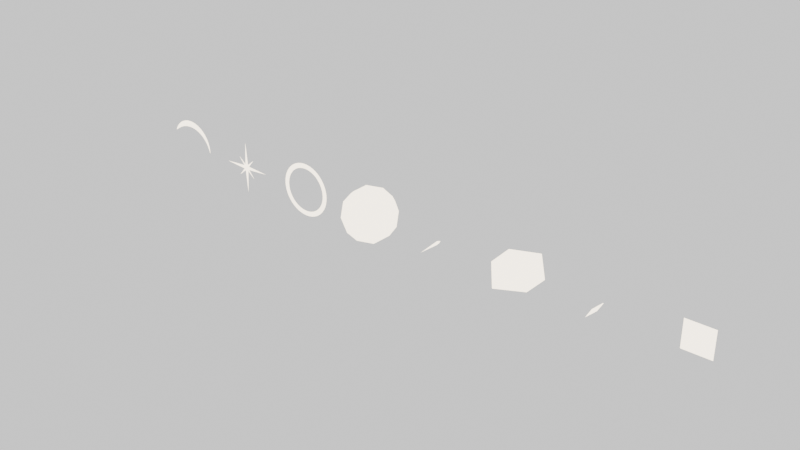 # Source: fx_bash.blend  (saved by Blender 5.2.45; exported with 4.5.12 LTS)
import bpy
from mathutils import Matrix  # noqa: F401  (used for matrix-valued properties, if any)

bpy.ops.wm.read_factory_settings(use_empty=True)
scene = bpy.context.scene
scene.name = 'Scene'

# ---- collections
col_bash_swing = bpy.data.collections.new('BASH_swing'); scene.collection.children.link(col_bash_swing)
col_bash_hit = bpy.data.collections.new('BASH_hit'); scene.collection.children.link(col_bash_hit)
col_bash_debris = bpy.data.collections.new('BASH_debris'); scene.collection.children.link(col_bash_debris)

# ---- images (referenced by path relative to the original .blend; pixels are not part of the script)
import os
ASSET_DIR = os.environ.get("B2B_ASSET_DIR", "")  # directory of the original .blend (textures are referenced by path, not embedded)
HERE = os.path.dirname(os.path.abspath(__file__))  # packed textures are extracted next to this script under _unpacked/

def load_image(name, relpath, width, height, colorspace="sRGB"):
    """Load a texture the original file referenced (path relative to the .blend, or extracted next to this script)."""
    p = next((c for c in (os.path.join(HERE, relpath), os.path.join(ASSET_DIR, relpath)) if relpath and os.path.exists(c)), "")
    if p:
        img = bpy.data.images.load(p, check_existing=True)
        img.name = name
    else:  # same state as the original file: an image datablock whose file is absent (Cycles renders it pink)
        img = bpy.data.images.new(name, width, height)
        img.source = "FILE"
        img.filepath = "//" + (relpath or name)
    img.colorspace_settings.name = colorspace
    return img
img_fx_bash_png = load_image('fx_bash.png', 'fx_bash.png', 1024, 1024, 'sRGB')

# ---- materials (node trees are filled in below, after node groups)
mat_m_bash = bpy.data.materials.new('M_bash')
mat_m_bash.surface_render_method = 'BLENDED'
mat_m_bash.blend_method = 'BLEND'

# ---- material node trees
mat_m_bash.use_nodes = True; mat_m_bash.node_tree.nodes.clear()
_N = mat_m_bash.node_tree.nodes; _L = mat_m_bash.node_tree.links
n0 = _N.new('ShaderNodeOutputMaterial'); n0.name = 'Material Output'; n0.location = (0, 0)
n1 = _N.new('ShaderNodeTexImage'); n1.name = 'Image Texture'; n1.location = (0, 0)
n1.image = img_fx_bash_png
n2 = _N.new('ShaderNodeSeparateColor'); n2.name = 'Separate Color'; n2.location = (0, 0)
n3 = _N.new('ShaderNodeRGB'); n3.name = 'Color'; n3.location = (0, 0)
n3.outputs[0].default_value = (1.0, 1.0, 1.0, 1.0)
n4 = _N.new('ShaderNodeRGB'); n4.name = 'Color.001'; n4.location = (0, 0)
n4.outputs[0].default_value = (0.51, 0.85, 1.0, 1.0)
n5 = _N.new('ShaderNodeRGB'); n5.name = 'Color.002'; n5.location = (0, 0)
n5.outputs[0].default_value = (1.0, 0.74, 0.35, 1.0)
n6 = _N.new('ShaderNodeMix'); n6.name = 'Mix'; n6.location = (0, 0)
n6.data_type = 'RGBA'
n6.blend_type = 'MULTIPLY'
n6.inputs[0].default_value = 1.0
n7 = _N.new('ShaderNodeMix'); n7.name = 'Mix.001'; n7.location = (0, 0)
n7.data_type = 'RGBA'
n7.blend_type = 'MULTIPLY'
n7.inputs[0].default_value = 1.0
n8 = _N.new('ShaderNodeMix'); n8.name = 'Mix.002'; n8.location = (0, 0)
n8.data_type = 'RGBA'
n8.blend_type = 'ADD'
n8.inputs[0].default_value = 1.0
n9 = _N.new('ShaderNodeMix'); n9.name = 'Mix.003'; n9.location = (0, 0)
n9.data_type = 'RGBA'
n9.blend_type = 'MULTIPLY'
n9.inputs[0].default_value = 1.0
n10 = _N.new('ShaderNodeMix'); n10.name = 'Mix.004'; n10.location = (0, 0)
n10.data_type = 'RGBA'
n10.blend_type = 'ADD'
n10.inputs[0].default_value = 1.0
n11 = _N.new('ShaderNodeEmission'); n11.name = 'Emission'; n11.location = (0, 0)
n11.inputs[1].default_value = 2.5
n12 = _N.new('ShaderNodeBsdfTransparent'); n12.name = 'Transparent BSDF'; n12.location = (0, 0)
n13 = _N.new('ShaderNodeMixShader'); n13.name = 'Mix Shader'; n13.location = (0, 0)
_L.new(n1.outputs[0], n2.inputs[0])
_L.new(n2.outputs[0], n6.inputs[6])
_L.new(n3.outputs[0], n6.inputs[7])
_L.new(n2.outputs[1], n7.inputs[6])
_L.new(n4.outputs[0], n7.inputs[7])
_L.new(n6.outputs[2], n8.inputs[6])
_L.new(n7.outputs[2], n8.inputs[7])
_L.new(n2.outputs[2], n9.inputs[6])
_L.new(n5.outputs[0], n9.inputs[7])
_L.new(n8.outputs[2], n10.inputs[6])
_L.new(n9.outputs[2], n10.inputs[7])
_L.new(n10.outputs[2], n11.inputs[0])
_L.new(n1.outputs[1], n13.inputs[0])
_L.new(n12.outputs[0], n13.inputs[1])
_L.new(n11.outputs[0], n13.inputs[2])
_L.new(n13.outputs[0], n0.inputs[0])
n0.is_active_output = True

# ---- world
world_w = bpy.data.worlds.new('W'); scene.world = world_w
world_w.use_nodes = True; world_w.node_tree.nodes.clear()
_N = world_w.node_tree.nodes; _L = world_w.node_tree.links
n0 = _N.new('ShaderNodeBackground'); n0.name = 'Background'; n0.location = (-200, 100)
n0.inputs[0].default_value = (1.0, 1.0, 1.0, 1.0)
n1 = _N.new('ShaderNodeOutputWorld'); n1.name = 'World Output'; n1.location = (200, 100)
_L.new(n0.outputs[0], n1.inputs[0])
n1.is_active_output = True
world_w.light_settings.distance = 1.2

# ---- meshes
me_bash_crescent = bpy.data.meshes.new('bash_crescent')
me_bash_crescent.from_pydata([(0.9985, 0.0, 0.0), (1.0, 0.0, 0.0), (0.9756, 0.0, 0.07107), (1.005, 0.0, 0.07319), (0.9535, 0.0, 0.1397), (1.001, 0.0, 0.1467), (0.928, 0.0, 0.2057), (0.9924, 0.0, 0.22), (0.8987, 0.0, 0.2691), (0.9777, 0.0, 0.2927), (0.8657, 0.0, 0.3294), (0.9576, 0.0, 0.3644), (0.8292, 0.0, 0.3866), (0.932, 0.0, 0.4346), (0.7893, 0.0, 0.4405), (0.9012, 0.0, 0.503), (0.7465, 0.0, 0.491), (0.8651, 0.0, 0.569), (0.701, 0.0, 0.5379), (0.8241, 0.0, 0.6324), (0.653, 0.0, 0.5811), (0.7784, 0.0, 0.6927), (0.6029, 0.0, 0.6207), (0.728, 0.0, 0.7495), (0.5509, 0.0, 0.6566), (0.6734, 0.0, 0.8025), (0.4974, 0.0, 0.6888), (0.6148, 0.0, 0.8514), (0.4425, 0.0, 0.7173), (0.5525, 0.0, 0.8957), (0.3864, 0.0, 0.7423), (0.4869, 0.0, 0.9353), (0.3294, 0.0, 0.7637), (0.4183, 0.0, 0.9697), (0.2717, 0.0, 0.7816), (0.3472, 0.0, 0.9989), (0.2133, 0.0, 0.796), (0.274, 0.0, 1.023), (0.1545, 0.0, 0.8072), (0.1991, 0.0, 1.041), (0.09526, 0.0, 0.815), (0.123, 0.0, 1.053), (0.03578, 0.0, 0.8196), (0.04623, 0.0, 1.059), (-0.02389, 0.0, 0.821), (-0.03082, 0.0, 1.059), (-0.08369, 0.0, 0.8192), (-0.1076, 0.0, 1.053), (-0.1436, 0.0, 0.8142), (-0.1837, 0.0, 1.042), (-0.2035, 0.0, 0.8061), (-0.2585, 0.0, 1.024), (-0.2634, 0.0, 0.7948), (-0.3316, 0.0, 1.001), (-0.3232, 0.0, 0.7802), (-0.4025, 0.0, 0.9718), (-0.3829, 0.0, 0.7624), (-0.4708, 0.0, 0.9374), (-0.4424, 0.0, 0.7412), (-0.5359, 0.0, 0.8978), (-0.5017, 0.0, 0.7166), (-0.5975, 0.0, 0.8534), (-0.5608, 0.0, 0.6884), (-0.6552, 0.0, 0.8043), (-0.6196, 0.0, 0.6567), (-0.7085, 0.0, 0.7509), (-0.6782, 0.0, 0.6215), (-0.757, 0.0, 0.6936), (-0.7369, 0.0, 0.5827), (-0.8002, 0.0, 0.6327), (-0.7967, 0.0, 0.5407), (-0.8377, 0.0, 0.5686), (-0.8647, 0.0, 0.4992), (-0.8665, 0.0, 0.5002)], [], [(0, 1, 3, 2), (2, 3, 5, 4), (4, 5, 7, 6), (6, 7, 9, 8), (8, 9, 11, 10), (10, 11, 13, 12), (12, 13, 15, 14), (14, 15, 17, 16), (16, 17, 19, 18), (18, 19, 21, 20), (20, 21, 23, 22), (22, 23, 25, 24), (24, 25, 27, 26), (26, 27, 29, 28), (28, 29, 31, 30), (30, 31, 33, 32), (32, 33, 35, 34), (34, 35, 37, 36), (36, 37, 39, 38), (38, 39, 41, 40), (40, 41, 43, 42), (42, 43, 45, 44), (44, 45, 47, 46), (46, 47, 49, 48), (48, 49, 51, 50), (50, 51, 53, 52), (52, 53, 55, 54), (54, 55, 57, 56), (56, 57, 59, 58), (58, 59, 61, 60), (60, 61, 63, 62), (62, 63, 65, 64), (64, 65, 67, 66), (66, 67, 69, 68), (68, 69, 71, 70), (70, 71, 73, 72)])
_uv = me_bash_crescent.uv_layers.new(name='UVMap')
_uv.uv.foreach_set('vector', [0.005859, 0.2559, 0.005859, 0.4941, 0.01942, 0.4941, 0.01942, 0.2559, 0.01942, 0.2559, 0.01942, 0.4941, 0.03299, 0.4941, 0.03299, 0.2559, 0.03299, 0.2559, 0.03299, 0.4941, 0.04655, 0.4941, 0.04655, 0.2559, 0.04655, 0.2559, 0.04655, 0.4941, 0.06011, 0.4941, 0.06011, 0.2559, 0.06011, 0.2559, 0.06011, 0.4941, 0.07368, 0.4941, 0.07368, 0.2559, 0.07368, 0.2559, 0.07368, 0.4941, 0.08724, 0.4941, 0.08724, 0.2559, 0.08724, 0.2559, 0.08724, 0.4941, 0.1008, 0.4941, 0.1008, 0.2559, 0.1008, 0.2559, 0.1008, 0.4941, 0.1144, 0.4941, 0.1144, 0.2559, 0.1144, 0.2559, 0.1144, 0.4941, 0.1279, 0.4941, 0.1279, 0.2559, 0.1279, 0.2559, 0.1279, 0.4941, 0.1415, 0.4941, 0.1415, 0.2559, 0.1415, 0.2559, 0.1415, 0.4941, 0.1551, 0.4941, 0.1551, 0.2559, 0.1551, 0.2559, 0.1551, 0.4941, 0.1686, 0.4941, 0.1686, 0.2559, 0.1686, 0.2559, 0.1686, 0.4941, 0.1822, 0.4941, 0.1822, 0.2559, 0.1822, 0.2559, 0.1822, 0.4941, 0.1957, 0.4941, 0.1957, 0.2559, 0.1957, 0.2559, 0.1957, 0.4941, 0.2093, 0.4941, 0.2093, 0.2559, 0.2093, 0.2559, 0.2093, 0.4941, 0.2229, 0.4941, 0.2229, 0.2559, 0.2229, 0.2559, 0.2229, 0.4941, 0.2364, 0.4941, 0.2364, 0.2559, 0.2364, 0.2559, 0.2364, 0.4941, 0.25, 0.4941, 0.25, 0.2559, 0.25, 0.2559, 0.25, 0.4941, 0.2636, 0.4941, 0.2636, 0.2559, 0.2636, 0.2559, 0.2636, 0.4941, 0.2771, 0.4941, 0.2771, 0.2559, 0.2771, 0.2559, 0.2771, 0.4941, 0.2907, 0.4941, 0.2907, 0.2559, 0.2907, 0.2559, 0.2907, 0.4941, 0.3043, 0.4941, 0.3043, 0.2559, 0.3043, 0.2559, 0.3043, 0.4941, 0.3178, 0.4941, 0.3178, 0.2559, 0.3178, 0.2559, 0.3178, 0.4941, 0.3314, 0.4941, 0.3314, 0.2559, 0.3314, 0.2559, 0.3314, 0.4941, 0.3449, 0.4941, 0.3449, 0.2559, 0.3449, 0.2559, 0.3449, 0.4941, 0.3585, 0.4941, 0.3585, 0.2559, 0.3585, 0.2559, 0.3585, 0.4941, 0.3721, 0.4941, 0.3721, 0.2559, 0.3721, 0.2559, 0.3721, 0.4941, 0.3856, 0.4941, 0.3856, 0.2559, 0.3856, 0.2559, 0.3856, 0.4941, 0.3992, 0.4941, 0.3992, 0.2559, 0.3992, 0.2559, 0.3992, 0.4941, 0.4128, 0.4941, 0.4128, 0.2559, 0.4128, 0.2559, 0.4128, 0.4941, 0.4263, 0.4941, 0.4263, 0.2559, 0.4263, 0.2559, 0.4263, 0.4941, 0.4399, 0.4941, 0.4399, 0.2559, 0.4399, 0.2559, 0.4399, 0.4941, 0.4535, 0.4941, 0.4535, 0.2559, 0.4535, 0.2559, 0.4535, 0.4941, 0.467, 0.4941, 0.467, 0.2559, 0.467, 0.2559, 0.467, 0.4941, 0.4806, 0.4941, 0.4806, 0.2559, 0.4806, 0.2559, 0.4806, 0.4941, 0.4941, 0.4941, 0.4941, 0.2559])
me_bash_crescent.materials.append(mat_m_bash)
me_bash_crescent.update()
me_bash_star = bpy.data.meshes.new('bash_star')
me_bash_star.from_pydata([(-0.075, 0.0, 4.592e-18), (0.075, 0.0, -4.592e-18), (-0.048, 0.0, 0.35), (0.048, 0.0, 0.35), (6.123e-17, 0.0, 1.0), (-0.03712, 0.0, -0.03712), (0.03712, 0.0, 0.03712), (-0.1525, 0.0, 0.1049), (-0.1049, 0.0, 0.1525), (-0.3677, 0.0, 0.3677), (-9.185e-18, 0.0, -0.075), (9.185e-18, 0.0, 0.075), (-0.35, 0.0, -0.048), (-0.35, 0.0, 0.048), (-1.0, 0.0, 1.225e-16), (0.03712, 0.0, -0.03712), (-0.03712, 0.0, 0.03712), (-0.1049, 0.0, -0.1525), (-0.1525, 0.0, -0.1049), (-0.3677, 0.0, -0.3677), (0.075, 0.0, -1.378e-17), (-0.075, 0.0, 1.378e-17), (0.048, 0.0, -0.35), (-0.048, 0.0, -0.35), (-1.837e-16, 0.0, -1.0), (0.03712, 0.0, 0.03712), (-0.03712, 0.0, -0.03712), (0.1525, 0.0, -0.1049), (0.1049, 0.0, -0.1525), (0.3677, 0.0, -0.3677), (1.837e-17, 0.0, 0.075), (-1.837e-17, 0.0, -0.075), (0.35, 0.0, 0.048), (0.35, 0.0, -0.048), (1.0, 0.0, -2.449e-16), (-0.03712, 0.0, 0.03712), (0.03712, 0.0, -0.03712), (0.1049, 0.0, 0.1525), (0.1525, 0.0, 0.1049), (0.3677, 0.0, 0.3677)], [], [(0, 1, 3), (0, 3, 2), (2, 3, 4), (5, 6, 8), (5, 8, 7), (7, 8, 9), (10, 11, 13), (10, 13, 12), (12, 13, 14), (15, 16, 18), (15, 18, 17), (17, 18, 19), (20, 21, 23), (20, 23, 22), (22, 23, 24), (25, 26, 28), (25, 28, 27), (27, 28, 29), (30, 31, 33), (30, 33, 32), (32, 33, 34), (35, 36, 38), (35, 38, 37), (37, 38, 39)])
_uv = me_bash_star.uv_layers.new(name='UVMap')
_uv.uv.foreach_set('vector', [0.005859, 0.9941, 0.005859, 0.5059, 0.1768, 0.5938, 0.005859, 0.9941, 0.1768, 0.5938, 0.1768, 0.9062, 0.1768, 0.9062, 0.1768, 0.5938, 0.4941, 0.75, 0.005859, 0.9941, 0.005859, 0.5059, 0.1768, 0.5938, 0.005859, 0.9941, 0.1768, 0.5938, 0.1768, 0.9062, 0.1768, 0.9062, 0.1768, 0.5938, 0.4941, 0.75, 0.005859, 0.9941, 0.005859, 0.5059, 0.1768, 0.5938, 0.005859, 0.9941, 0.1768, 0.5938, 0.1768, 0.9062, 0.1768, 0.9062, 0.1768, 0.5938, 0.4941, 0.75, 0.005859, 0.9941, 0.005859, 0.5059, 0.1768, 0.5938, 0.005859, 0.9941, 0.1768, 0.5938, 0.1768, 0.9062, 0.1768, 0.9062, 0.1768, 0.5938, 0.4941, 0.75, 0.005859, 0.9941, 0.005859, 0.5059, 0.1768, 0.5938, 0.005859, 0.9941, 0.1768, 0.5938, 0.1768, 0.9062, 0.1768, 0.9062, 0.1768, 0.5938, 0.4941, 0.75, 0.005859, 0.9941, 0.005859, 0.5059, 0.1768, 0.5938, 0.005859, 0.9941, 0.1768, 0.5938, 0.1768, 0.9062, 0.1768, 0.9062, 0.1768, 0.5938, 0.4941, 0.75, 0.005859, 0.9941, 0.005859, 0.5059, 0.1768, 0.5938, 0.005859, 0.9941, 0.1768, 0.5938, 0.1768, 0.9062, 0.1768, 0.9062, 0.1768, 0.5938, 0.4941, 0.75, 0.005859, 0.9941, 0.005859, 0.5059, 0.1768, 0.5938, 0.005859, 0.9941, 0.1768, 0.5938, 0.1768, 0.9062, 0.1768, 0.9062, 0.1768, 0.5938, 0.4941, 0.75])
me_bash_star.materials.append(mat_m_bash)
me_bash_star.update()
me_bash_ring = bpy.data.meshes.new('bash_ring')
me_bash_ring.from_pydata([(0.82, 0.0, 0.0), (1.0, 0.0, 0.0), (0.813, 0.0, 0.107), (0.9914, 0.0, 0.1305), (0.7921, 0.0, 0.2122), (0.9659, 0.0, 0.2588), (0.7576, 0.0, 0.3138), (0.9239, 0.0, 0.3827), (0.7101, 0.0, 0.41), (0.866, 0.0, 0.5), (0.6505, 0.0, 0.4992), (0.7934, 0.0, 0.6088), (0.5798, 0.0, 0.5798), (0.7071, 0.0, 0.7071), (0.4992, 0.0, 0.6505), (0.6088, 0.0, 0.7934), (0.41, 0.0, 0.7101), (0.5, 0.0, 0.866), (0.3138, 0.0, 0.7576), (0.3827, 0.0, 0.9239), (0.2122, 0.0, 0.7921), (0.2588, 0.0, 0.9659), (0.107, 0.0, 0.813), (0.1305, 0.0, 0.9914), (5.021e-17, 0.0, 0.82), (6.123e-17, 0.0, 1.0), (-0.107, 0.0, 0.813), (-0.1305, 0.0, 0.9914), (-0.2122, 0.0, 0.7921), (-0.2588, 0.0, 0.9659), (-0.3138, 0.0, 0.7576), (-0.3827, 0.0, 0.9239), (-0.41, 0.0, 0.7101), (-0.5, 0.0, 0.866), (-0.4992, 0.0, 0.6505), (-0.6088, 0.0, 0.7934), (-0.5798, 0.0, 0.5798), (-0.7071, 0.0, 0.7071), (-0.6505, 0.0, 0.4992), (-0.7934, 0.0, 0.6088), (-0.7101, 0.0, 0.41), (-0.866, 0.0, 0.5), (-0.7576, 0.0, 0.3138), (-0.9239, 0.0, 0.3827), (-0.7921, 0.0, 0.2122), (-0.9659, 0.0, 0.2588), (-0.813, 0.0, 0.107), (-0.9914, 0.0, 0.1305), (-0.82, 0.0, 1.004e-16), (-1.0, 0.0, 1.225e-16), (-0.813, 0.0, -0.107), (-0.9914, 0.0, -0.1305), (-0.7921, 0.0, -0.2122), (-0.9659, 0.0, -0.2588), (-0.7576, 0.0, -0.3138), (-0.9239, 0.0, -0.3827), (-0.7101, 0.0, -0.41), (-0.866, 0.0, -0.5), (-0.6505, 0.0, -0.4992), (-0.7934, 0.0, -0.6088), (-0.5798, 0.0, -0.5798), (-0.7071, 0.0, -0.7071), (-0.4992, 0.0, -0.6505), (-0.6088, 0.0, -0.7934), (-0.41, 0.0, -0.7101), (-0.5, 0.0, -0.866), (-0.3138, 0.0, -0.7576), (-0.3827, 0.0, -0.9239), (-0.2122, 0.0, -0.7921), (-0.2588, 0.0, -0.9659), (-0.107, 0.0, -0.813), (-0.1305, 0.0, -0.9914), (-1.506e-16, 0.0, -0.82), (-1.837e-16, 0.0, -1.0), (0.107, 0.0, -0.813), (0.1305, 0.0, -0.9914), (0.2122, 0.0, -0.7921), (0.2588, 0.0, -0.9659), (0.3138, 0.0, -0.7576), (0.3827, 0.0, -0.9239), (0.41, 0.0, -0.7101), (0.5, 0.0, -0.866), (0.4992, 0.0, -0.6505), (0.6088, 0.0, -0.7934), (0.5798, 0.0, -0.5798), (0.7071, 0.0, -0.7071), (0.6505, 0.0, -0.4992), (0.7934, 0.0, -0.6088), (0.7101, 0.0, -0.41), (0.866, 0.0, -0.5), (0.7576, 0.0, -0.3138), (0.9239, 0.0, -0.3827), (0.7921, 0.0, -0.2122), (0.9659, 0.0, -0.2588), (0.813, 0.0, -0.107), (0.9914, 0.0, -0.1305), (0.82, 0.0, -2.008e-16), (1.0, 0.0, -2.449e-16)], [], [(0, 1, 3, 2), (2, 3, 5, 4), (4, 5, 7, 6), (6, 7, 9, 8), (8, 9, 11, 10), (10, 11, 13, 12), (12, 13, 15, 14), (14, 15, 17, 16), (16, 17, 19, 18), (18, 19, 21, 20), (20, 21, 23, 22), (22, 23, 25, 24), (24, 25, 27, 26), (26, 27, 29, 28), (28, 29, 31, 30), (30, 31, 33, 32), (32, 33, 35, 34), (34, 35, 37, 36), (36, 37, 39, 38), (38, 39, 41, 40), (40, 41, 43, 42), (42, 43, 45, 44), (44, 45, 47, 46), (46, 47, 49, 48), (48, 49, 51, 50), (50, 51, 53, 52), (52, 53, 55, 54), (54, 55, 57, 56), (56, 57, 59, 58), (58, 59, 61, 60), (60, 61, 63, 62), (62, 63, 65, 64), (64, 65, 67, 66), (66, 67, 69, 68), (68, 69, 71, 70), (70, 71, 73, 72), (72, 73, 75, 74), (74, 75, 77, 76), (76, 77, 79, 78), (78, 79, 81, 80), (80, 81, 83, 82), (82, 83, 85, 84), (84, 85, 87, 86), (86, 87, 89, 88), (88, 89, 91, 90), (90, 91, 93, 92), (92, 93, 95, 94), (94, 95, 97, 96)])
_uv = me_bash_ring.uv_layers.new(name='UVMap')
_uv.uv.foreach_set('vector', [0.5059, 0.005859, 0.7441, 0.005859, 0.7441, 0.01082, 0.5059, 0.01082, 0.5059, 0.01082, 0.7441, 0.01082, 0.7441, 0.01579, 0.5059, 0.01579, 0.5059, 0.01579, 0.7441, 0.01579, 0.7441, 0.02075, 0.5059, 0.02075, 0.5059, 0.02075, 0.7441, 0.02075, 0.7441, 0.02572, 0.5059, 0.02572, 0.5059, 0.02572, 0.7441, 0.02572, 0.7441, 0.03068, 0.5059, 0.03068, 0.5059, 0.03068, 0.7441, 0.03068, 0.7441, 0.03564, 0.5059, 0.03564, 0.5059, 0.03564, 0.7441, 0.03564, 0.7441, 0.04061, 0.5059, 0.04061, 0.5059, 0.04061, 0.7441, 0.04061, 0.7441, 0.04557, 0.5059, 0.04557, 0.5059, 0.04557, 0.7441, 0.04557, 0.7441, 0.05054, 0.5059, 0.05054, 0.5059, 0.05054, 0.7441, 0.05054, 0.7441, 0.0555, 0.5059, 0.0555, 0.5059, 0.0555, 0.7441, 0.0555, 0.7441, 0.06047, 0.5059, 0.06047, 0.5059, 0.06047, 0.7441, 0.06047, 0.7441, 0.06543, 0.5059, 0.06543, 0.5059, 0.06543, 0.7441, 0.06543, 0.7441, 0.07039, 0.5059, 0.07039, 0.5059, 0.07039, 0.7441, 0.07039, 0.7441, 0.07536, 0.5059, 0.07536, 0.5059, 0.07536, 0.7441, 0.07536, 0.7441, 0.08032, 0.5059, 0.08032, 0.5059, 0.08032, 0.7441, 0.08032, 0.7441, 0.08529, 0.5059, 0.08529, 0.5059, 0.08529, 0.7441, 0.08529, 0.7441, 0.09025, 0.5059, 0.09025, 0.5059, 0.09025, 0.7441, 0.09025, 0.7441, 0.09521, 0.5059, 0.09521, 0.5059, 0.09521, 0.7441, 0.09521, 0.7441, 0.1002, 0.5059, 0.1002, 0.5059, 0.1002, 0.7441, 0.1002, 0.7441, 0.1051, 0.5059, 0.1051, 0.5059, 0.1051, 0.7441, 0.1051, 0.7441, 0.1101, 0.5059, 0.1101, 0.5059, 0.1101, 0.7441, 0.1101, 0.7441, 0.1151, 0.5059, 0.1151, 0.5059, 0.1151, 0.7441, 0.1151, 0.7441, 0.12, 0.5059, 0.12, 0.5059, 0.12, 0.7441, 0.12, 0.7441, 0.125, 0.5059, 0.125, 0.5059, 0.125, 0.7441, 0.125, 0.7441, 0.13, 0.5059, 0.13, 0.5059, 0.13, 0.7441, 0.13, 0.7441, 0.1349, 0.5059, 0.1349, 0.5059, 0.1349, 0.7441, 0.1349, 0.7441, 0.1399, 0.5059, 0.1399, 0.5059, 0.1399, 0.7441, 0.1399, 0.7441, 0.1449, 0.5059, 0.1449, 0.5059, 0.1449, 0.7441, 0.1449, 0.7441, 0.1498, 0.5059, 0.1498, 0.5059, 0.1498, 0.7441, 0.1498, 0.7441, 0.1548, 0.5059, 0.1548, 0.5059, 0.1548, 0.7441, 0.1548, 0.7441, 0.1597, 0.5059, 0.1597, 0.5059, 0.1597, 0.7441, 0.1597, 0.7441, 0.1647, 0.5059, 0.1647, 0.5059, 0.1647, 0.7441, 0.1647, 0.7441, 0.1697, 0.5059, 0.1697, 0.5059, 0.1697, 0.7441, 0.1697, 0.7441, 0.1746, 0.5059, 0.1746, 0.5059, 0.1746, 0.7441, 0.1746, 0.7441, 0.1796, 0.5059, 0.1796, 0.5059, 0.1796, 0.7441, 0.1796, 0.7441, 0.1846, 0.5059, 0.1846, 0.5059, 0.1846, 0.7441, 0.1846, 0.7441, 0.1895, 0.5059, 0.1895, 0.5059, 0.1895, 0.7441, 0.1895, 0.7441, 0.1945, 0.5059, 0.1945, 0.5059, 0.1945, 0.7441, 0.1945, 0.7441, 0.1995, 0.5059, 0.1995, 0.5059, 0.1995, 0.7441, 0.1995, 0.7441, 0.2044, 0.5059, 0.2044, 0.5059, 0.2044, 0.7441, 0.2044, 0.7441, 0.2094, 0.5059, 0.2094, 0.5059, 0.2094, 0.7441, 0.2094, 0.7441, 0.2144, 0.5059, 0.2144, 0.5059, 0.2144, 0.7441, 0.2144, 0.7441, 0.2193, 0.5059, 0.2193, 0.5059, 0.2193, 0.7441, 0.2193, 0.7441, 0.2243, 0.5059, 0.2243, 0.5059, 0.2243, 0.7441, 0.2243, 0.7441, 0.2292, 0.5059, 0.2292, 0.5059, 0.2292, 0.7441, 0.2292, 0.7441, 0.2342, 0.5059, 0.2342, 0.5059, 0.2342, 0.7441, 0.2342, 0.7441, 0.2392, 0.5059, 0.2392, 0.5059, 0.2392, 0.7441, 0.2392, 0.7441, 0.2441, 0.5059, 0.2441])
me_bash_ring.materials.append(mat_m_bash)
me_bash_ring.update()
me_bash_sphere = bpy.data.meshes.new('bash_sphere')
me_bash_sphere.from_pydata([(0.0, 0.0, -1.0), (0.7236, -0.5257, -0.4472), (-0.2764, -0.8506, -0.4472), (-0.8944, 0.0, -0.4472), (-0.2764, 0.8506, -0.4472), (0.7236, 0.5257, -0.4472), (0.2764, -0.8506, 0.4472), (-0.7236, -0.5257, 0.4472), (-0.7236, 0.5257, 0.4472), (0.2764, 0.8506, 0.4472), (0.8944, 0.0, 0.4472), (0.0, 0.0, 1.0), (-0.1625, -0.5, -0.8507), (0.4253, -0.309, -0.8507), (0.2629, -0.809, -0.5257), (0.8506, 0.0, -0.5257), (0.4253, 0.309, -0.8507), (-0.5257, 0.0, -0.8507), (-0.6882, -0.5, -0.5257), (-0.1625, 0.5, -0.8507), (-0.6882, 0.5, -0.5257), (0.2629, 0.809, -0.5257), (0.9511, -0.309, 0.0), (0.9511, 0.309, 0.0), (0.0, -1.0, 0.0), (0.5878, -0.809, 0.0), (-0.9511, -0.309, 0.0), (-0.5878, -0.809, 0.0), (-0.5878, 0.809, 0.0), (-0.9511, 0.309, 0.0), (0.5878, 0.809, 0.0), (0.0, 1.0, 0.0), (0.6882, -0.5, 0.5257), (-0.2629, -0.809, 0.5257), (-0.8506, 0.0, 0.5257), (-0.2629, 0.809, 0.5257), (0.6882, 0.5, 0.5257), (0.1625, -0.5, 0.8507), (0.5257, 0.0, 0.8507), (-0.4253, -0.309, 0.8507), (-0.4253, 0.309, 0.8507), (0.1625, 0.5, 0.8507)], [], [(0, 13, 12), (1, 13, 15), (0, 12, 17), (0, 17, 19), (0, 19, 16), (1, 15, 22), (2, 14, 24), (3, 18, 26), (4, 20, 28), (5, 21, 30), (1, 22, 25), (2, 24, 27), (3, 26, 29), (4, 28, 31), (5, 30, 23), (6, 32, 37), (7, 33, 39), (8, 34, 40), (9, 35, 41), (10, 36, 38), (38, 41, 11), (38, 36, 41), (36, 9, 41), (41, 40, 11), (41, 35, 40), (35, 8, 40), (40, 39, 11), (40, 34, 39), (34, 7, 39), (39, 37, 11), (39, 33, 37), (33, 6, 37), (37, 38, 11), (37, 32, 38), (32, 10, 38), (23, 36, 10), (23, 30, 36), (30, 9, 36), (31, 35, 9), (31, 28, 35), (28, 8, 35), (29, 34, 8), (29, 26, 34), (26, 7, 34), (27, 33, 7), (27, 24, 33), (24, 6, 33), (25, 32, 6), (25, 22, 32), (22, 10, 32), (30, 31, 9), (30, 21, 31), (21, 4, 31), (28, 29, 8), (28, 20, 29), (20, 3, 29), (26, 27, 7), (26, 18, 27), (18, 2, 27), (24, 25, 6), (24, 14, 25), (14, 1, 25), (22, 23, 10), (22, 15, 23), (15, 5, 23), (16, 21, 5), (16, 19, 21), (19, 4, 21), (19, 20, 4), (19, 17, 20), (17, 3, 20), (17, 18, 3), (17, 12, 18), (12, 2, 18), (15, 16, 5), (15, 13, 16), (13, 0, 16), (12, 14, 2), (12, 13, 14), (13, 1, 14)])
_uv = me_bash_sphere.uv_layers.new(name='UVMap')
_uv.uv.foreach_set('vector', [0.625, 0.2559, 0.6757, 0.2737, 0.6056, 0.2737, 0.7112, 0.3217, 0.6757, 0.2737, 0.7263, 0.3124, 0.625, 0.2559, 0.6056, 0.2737, 0.5624, 0.2737, 0.625, 0.2559, 0.5624, 0.2737, 0.6056, 0.2737, 0.625, 0.2559, 0.6056, 0.2737, 0.6757, 0.2737, 0.7112, 0.3217, 0.7263, 0.3124, 0.7383, 0.375, 0.5921, 0.3217, 0.6563, 0.3124, 0.625, 0.375, 0.5184, 0.3217, 0.543, 0.3124, 0.5117, 0.375, 0.5921, 0.3217, 0.543, 0.3124, 0.555, 0.375, 0.7112, 0.3217, 0.6563, 0.3124, 0.695, 0.375, 0.7112, 0.3217, 0.7383, 0.375, 0.695, 0.375, 0.5921, 0.3217, 0.625, 0.375, 0.555, 0.375, 0.5184, 0.3217, 0.5117, 0.375, 0.5117, 0.375, 0.5921, 0.3217, 0.555, 0.375, 0.625, 0.375, 0.7112, 0.3217, 0.695, 0.375, 0.7383, 0.375, 0.6579, 0.4283, 0.707, 0.4376, 0.6444, 0.4763, 0.5388, 0.4283, 0.5937, 0.4376, 0.5743, 0.4763, 0.5388, 0.4283, 0.5237, 0.4376, 0.5743, 0.4763, 0.6579, 0.4283, 0.5937, 0.4376, 0.6444, 0.4763, 0.7316, 0.4283, 0.707, 0.4376, 0.6876, 0.4763, 0.6876, 0.4763, 0.6444, 0.4763, 0.625, 0.4941, 0.6876, 0.4763, 0.707, 0.4376, 0.6444, 0.4763, 0.707, 0.4376, 0.6579, 0.4283, 0.6444, 0.4763, 0.6444, 0.4763, 0.5743, 0.4763, 0.625, 0.4941, 0.6444, 0.4763, 0.5937, 0.4376, 0.5743, 0.4763, 0.5937, 0.4376, 0.5388, 0.4283, 0.5743, 0.4763, 0.5743, 0.4763, 0.5743, 0.4763, 0.625, 0.4941, 0.5743, 0.4763, 0.5237, 0.4376, 0.5743, 0.4763, 0.5237, 0.4376, 0.5388, 0.4283, 0.5743, 0.4763, 0.5743, 0.4763, 0.6444, 0.4763, 0.625, 0.4941, 0.5743, 0.4763, 0.5937, 0.4376, 0.6444, 0.4763, 0.5937, 0.4376, 0.6579, 0.4283, 0.6444, 0.4763, 0.6444, 0.4763, 0.6876, 0.4763, 0.625, 0.4941, 0.6444, 0.4763, 0.707, 0.4376, 0.6876, 0.4763, 0.707, 0.4376, 0.7316, 0.4283, 0.6876, 0.4763, 0.7383, 0.375, 0.707, 0.4376, 0.7316, 0.4283, 0.7383, 0.375, 0.695, 0.375, 0.707, 0.4376, 0.695, 0.375, 0.6579, 0.4283, 0.707, 0.4376, 0.625, 0.375, 0.5937, 0.4376, 0.6579, 0.4283, 0.625, 0.375, 0.555, 0.375, 0.5937, 0.4376, 0.555, 0.375, 0.5388, 0.4283, 0.5937, 0.4376, 0.5117, 0.375, 0.5237, 0.4376, 0.5388, 0.4283, 0.5117, 0.375, 0.5117, 0.375, 0.5237, 0.4376, 0.5117, 0.375, 0.5388, 0.4283, 0.5237, 0.4376, 0.555, 0.375, 0.5937, 0.4376, 0.5388, 0.4283, 0.555, 0.375, 0.625, 0.375, 0.5937, 0.4376, 0.625, 0.375, 0.6579, 0.4283, 0.5937, 0.4376, 0.695, 0.375, 0.707, 0.4376, 0.6579, 0.4283, 0.695, 0.375, 0.7383, 0.375, 0.707, 0.4376, 0.7383, 0.375, 0.7316, 0.4283, 0.707, 0.4376, 0.695, 0.375, 0.625, 0.375, 0.6579, 0.4283, 0.695, 0.375, 0.6563, 0.3124, 0.625, 0.375, 0.6563, 0.3124, 0.5921, 0.3217, 0.625, 0.375, 0.555, 0.375, 0.5117, 0.375, 0.5388, 0.4283, 0.555, 0.375, 0.543, 0.3124, 0.5117, 0.375, 0.543, 0.3124, 0.5184, 0.3217, 0.5117, 0.375, 0.5117, 0.375, 0.555, 0.375, 0.5388, 0.4283, 0.5117, 0.375, 0.543, 0.3124, 0.555, 0.375, 0.543, 0.3124, 0.5921, 0.3217, 0.555, 0.375, 0.625, 0.375, 0.695, 0.375, 0.6579, 0.4283, 0.625, 0.375, 0.6563, 0.3124, 0.695, 0.375, 0.6563, 0.3124, 0.7112, 0.3217, 0.695, 0.375, 0.7383, 0.375, 0.7383, 0.375, 0.7316, 0.4283, 0.7383, 0.375, 0.7263, 0.3124, 0.7383, 0.375, 0.7263, 0.3124, 0.7112, 0.3217, 0.7383, 0.375, 0.6757, 0.2737, 0.6563, 0.3124, 0.7112, 0.3217, 0.6757, 0.2737, 0.6056, 0.2737, 0.6563, 0.3124, 0.6056, 0.2737, 0.5921, 0.3217, 0.6563, 0.3124, 0.6056, 0.2737, 0.543, 0.3124, 0.5921, 0.3217, 0.6056, 0.2737, 0.5624, 0.2737, 0.543, 0.3124, 0.5624, 0.2737, 0.5184, 0.3217, 0.543, 0.3124, 0.5624, 0.2737, 0.543, 0.3124, 0.5184, 0.3217, 0.5624, 0.2737, 0.6056, 0.2737, 0.543, 0.3124, 0.6056, 0.2737, 0.5921, 0.3217, 0.543, 0.3124, 0.7263, 0.3124, 0.6757, 0.2737, 0.7112, 0.3217, 0.7263, 0.3124, 0.6757, 0.2737, 0.6757, 0.2737, 0.6757, 0.2737, 0.625, 0.2559, 0.6757, 0.2737, 0.6056, 0.2737, 0.6563, 0.3124, 0.5921, 0.3217, 0.6056, 0.2737, 0.6757, 0.2737, 0.6563, 0.3124, 0.6757, 0.2737, 0.7112, 0.3217, 0.6563, 0.3124])
me_bash_sphere.materials.append(mat_m_bash)
me_bash_sphere.update()
me_bash_ray = bpy.data.meshes.new('bash_ray')
me_bash_ray.from_pydata([(0.0048, 0.0, 0.0), (-0.0048, 0.0, 0.0), (0.06946, -0.1667, 0.0), (-0.06946, -0.1667, 0.0), (0.05441, -0.3333, 0.0), (-0.05441, -0.3333, 0.0), (0.03972, -0.5, 0.0), (-0.03972, -0.5, 0.0), (0.02549, -0.6667, 0.0), (-0.02549, -0.6667, 0.0), (0.01195, -0.8333, 0.0), (-0.01195, -0.8333, 0.0), (0.0, -1.0, 0.0), (0.0, -1.0, 0.0), (2.939e-19, 0.0, 0.0048), (-2.939e-19, 0.0, -0.0048), (4.253e-18, -0.1667, 0.06946), (-4.253e-18, -0.1667, -0.06946), (3.332e-18, -0.3333, 0.05441), (-3.332e-18, -0.3333, -0.05441), (2.432e-18, -0.5, 0.03972), (-2.432e-18, -0.5, -0.03972), (1.561e-18, -0.6667, 0.02549), (-1.561e-18, -0.6667, -0.02549), (7.315e-19, -0.8333, 0.01195), (-7.315e-19, -0.8333, -0.01195), (0.0, -1.0, 0.0), (0.0, -1.0, 0.0)], [], [(0, 1, 3, 2), (2, 3, 5, 4), (4, 5, 7, 6), (6, 7, 9, 8), (8, 9, 11, 10), (10, 11, 13, 12), (14, 15, 17, 16), (16, 17, 19, 18), (18, 19, 21, 20), (20, 21, 23, 22), (22, 23, 25, 24), (24, 25, 27, 26)])
_uv = me_bash_ray.uv_layers.new(name='UVMap')
_uv.uv.foreach_set('vector', [0.005859, 0.005859, 0.005859, 0.2441, 0.08724, 0.2441, 0.08724, 0.005859, 0.08724, 0.005859, 0.08724, 0.2441, 0.1686, 0.2441, 0.1686, 0.005859, 0.1686, 0.005859, 0.1686, 0.2441, 0.25, 0.2441, 0.25, 0.005859, 0.25, 0.005859, 0.25, 0.2441, 0.3314, 0.2441, 0.3314, 0.005859, 0.3314, 0.005859, 0.3314, 0.2441, 0.4128, 0.2441, 0.4128, 0.005859, 0.4128, 0.005859, 0.4128, 0.2441, 0.4941, 0.2441, 0.4941, 0.005859, 0.005859, 0.005859, 0.005859, 0.2441, 0.08724, 0.2441, 0.08724, 0.005859, 0.08724, 0.005859, 0.08724, 0.2441, 0.1686, 0.2441, 0.1686, 0.005859, 0.1686, 0.005859, 0.1686, 0.2441, 0.25, 0.2441, 0.25, 0.005859, 0.25, 0.005859, 0.25, 0.2441, 0.3314, 0.2441, 0.3314, 0.005859, 0.3314, 0.005859, 0.3314, 0.2441, 0.4128, 0.2441, 0.4128, 0.005859, 0.4128, 0.005859, 0.4128, 0.2441, 0.4941, 0.2441, 0.4941, 0.005859])
me_bash_ray.materials.append(mat_m_bash)
me_bash_ray.update()
me_bash_rock = bpy.data.meshes.new('bash_rock')
me_bash_rock.from_pydata([(0.0, 0.0, -0.6243), (0.6749, -0.4903, -0.292), (-0.2961, -0.9112, -0.3353), (-0.8023, 0.0, -0.2808), (-0.2523, 0.7766, -0.2858), (0.6825, 0.4959, -0.2953), (0.2184, -0.6722, 0.2474), (-0.6618, -0.4808, 0.2863), (-0.6942, 0.5044, 0.3003), (0.2823, 0.8688, 0.3197), (0.676, 0.0, 0.2366), (0.0, 0.0, 0.5847)], [], [(0, 1, 2), (1, 0, 5), (0, 2, 3), (0, 3, 4), (0, 4, 5), (1, 5, 10), (2, 1, 6), (3, 2, 7), (4, 3, 8), (5, 4, 9), (1, 10, 6), (2, 6, 7), (3, 7, 8), (4, 8, 9), (5, 9, 10), (6, 10, 11), (7, 6, 11), (8, 7, 11), (9, 8, 11), (10, 9, 11)])
_uv = me_bash_rock.uv_layers.new(name='UVMap')
_uv.uv.foreach_set('vector', [0.875, 0.375, 0.9474, 0.3224, 0.8433, 0.2773, 0.9474, 0.3224, 0.875, 0.375, 0.9482, 0.4282, 0.875, 0.375, 0.8433, 0.2773, 0.789, 0.375, 0.875, 0.375, 0.789, 0.375, 0.8479, 0.4583, 0.875, 0.375, 0.8479, 0.4583, 0.9482, 0.4282, 0.9474, 0.3224, 0.9482, 0.4282, 0.9475, 0.375, 0.8433, 0.2773, 0.9474, 0.3224, 0.8984, 0.3029, 0.789, 0.375, 0.8433, 0.2773, 0.804, 0.3234, 0.8479, 0.4583, 0.789, 0.375, 0.8006, 0.4291, 0.9482, 0.4282, 0.8479, 0.4583, 0.9053, 0.4682, 0.9474, 0.3224, 0.9475, 0.375, 0.8984, 0.3029, 0.8433, 0.2773, 0.8984, 0.3029, 0.804, 0.3234, 0.789, 0.375, 0.804, 0.3234, 0.8006, 0.4291, 0.8479, 0.4583, 0.8006, 0.4291, 0.9053, 0.4682, 0.9482, 0.4282, 0.9053, 0.4682, 0.9475, 0.375, 0.8984, 0.3029, 0.9475, 0.375, 0.875, 0.375, 0.804, 0.3234, 0.8984, 0.3029, 0.875, 0.375, 0.8006, 0.4291, 0.804, 0.3234, 0.875, 0.375, 0.9053, 0.4682, 0.8006, 0.4291, 0.875, 0.375, 0.9475, 0.375, 0.9053, 0.4682, 0.875, 0.375])
me_bash_rock.materials.append(mat_m_bash)
me_bash_rock.update()
me_bash_shard = bpy.data.meshes.new('bash_shard')
me_bash_shard.from_pydata([(0.0102, 0.0, 0.0), (-0.0102, 0.0, 0.0), (0.08441, -0.5, 0.0), (-0.08441, -0.5, 0.0), (0.0, -1.0, 0.0), (0.0, -1.0, 0.0), (6.246e-19, 0.0, 0.0102), (-6.246e-19, 0.0, -0.0102), (5.168e-18, -0.5, 0.08441), (-5.168e-18, -0.5, -0.08441), (0.0, -1.0, 0.0), (0.0, -1.0, 0.0)], [], [(0, 1, 3, 2), (2, 3, 5, 4), (6, 7, 9, 8), (8, 9, 11, 10)])
_uv = me_bash_shard.uv_layers.new(name='UVMap')
_uv.uv.foreach_set('vector', [0.005859, 0.005859, 0.005859, 0.2441, 0.25, 0.2441, 0.25, 0.005859, 0.25, 0.005859, 0.25, 0.2441, 0.4941, 0.2441, 0.4941, 0.005859, 0.005859, 0.005859, 0.005859, 0.2441, 0.25, 0.2441, 0.25, 0.005859, 0.25, 0.005859, 0.25, 0.2441, 0.4941, 0.2441, 0.4941, 0.005859])
me_bash_shard.materials.append(mat_m_bash)
me_bash_shard.update()
me_bash_quad = bpy.data.meshes.new('bash_quad')
me_bash_quad.from_pydata([(-0.5, 0.0, -0.5), (0.5, 0.0, -0.5), (0.5, 0.0, 0.5), (-0.5, 0.0, 0.5)], [], [(0, 1, 2, 3)])
_uv = me_bash_quad.uv_layers.new(name='UVMap')
_uv.uv.foreach_set('vector', [0.7559, 0.005859, 0.9941, 0.005859, 0.9941, 0.2441, 0.7559, 0.2441])
me_bash_quad.materials.append(mat_m_bash)
me_bash_quad.update()

# ---- objects
ob_bash_crescent = bpy.data.objects.new('bash_crescent', me_bash_crescent)
ob_bash_star = bpy.data.objects.new('bash_star', me_bash_star)
ob_bash_ring = bpy.data.objects.new('bash_ring', me_bash_ring)
ob_bash_sphere = bpy.data.objects.new('bash_sphere', me_bash_sphere)
ob_bash_ray = bpy.data.objects.new('bash_ray', me_bash_ray)
ob_bash_rock = bpy.data.objects.new('bash_rock', me_bash_rock)
ob_bash_shard = bpy.data.objects.new('bash_shard', me_bash_shard)
ob_bash_quad = bpy.data.objects.new('bash_quad', me_bash_quad)

# ---- transforms, parenting, visibility, modifiers, constraints
ob_bash_crescent.location = (0.0, 0.0, 0.0)
ob_bash_star.location = (3.0, 0.0, 0.0)
ob_bash_ring.location = (6.0, 0.0, 0.0)
ob_bash_sphere.location = (9.0, 0.0, 0.0)
ob_bash_ray.location = (12.0, 0.0, 0.0)
ob_bash_rock.location = (15.0, 0.0, 0.0)
ob_bash_shard.location = (18.0, 0.0, 0.0)
ob_bash_quad.location = (21.0, 0.0, 0.0)

# ---- collection membership
col_bash_swing.objects.link(ob_bash_crescent)
col_bash_hit.objects.link(ob_bash_star)
col_bash_hit.objects.link(ob_bash_ring)
col_bash_hit.objects.link(ob_bash_sphere)
col_bash_hit.objects.link(ob_bash_ray)
col_bash_debris.objects.link(ob_bash_rock)
col_bash_debris.objects.link(ob_bash_shard)
col_bash_debris.objects.link(ob_bash_quad)

# ---- scene / render settings (as saved in the file)
scene.frame_start = 1; scene.frame_end = 250; scene.frame_set(1)
scene.render.engine = 'CYCLES'
scene.render.bake_bias = 0.0
scene.render.bake_samples = 0
scene.render.compositor_device = 'GPU'
scene.cycles.use_denoising = False
scene.cycles.samples = 24
scene.eevee.use_volume_custom_range = False
scene.eevee.fast_gi_thickness_near = 0.1
scene.eevee.fast_gi_thickness_far = 0.0
scene.eevee.ray_tracing_options.screen_trace_thickness = 0.1
bpy.context.view_layer.update()

# ---- added for rendering (the .blend has no active camera): camera
cam_auto = bpy.data.cameras.new('AutoCamera')
cam_auto.lens = 50.0
cam_auto.sensor_width = 36.0
cam_auto.clip_end = 1000.0
ob_auto_camera = bpy.data.objects.new('AutoCamera', cam_auto)
scene.collection.objects.link(ob_auto_camera)
ob_auto_camera.location = (31.1805, -25.0365, 16.7205)
ob_auto_camera.rotation_euler = (1.09748, -7.21219e-08, 0.694738)
scene.camera = ob_auto_camera
bpy.context.view_layer.update()
